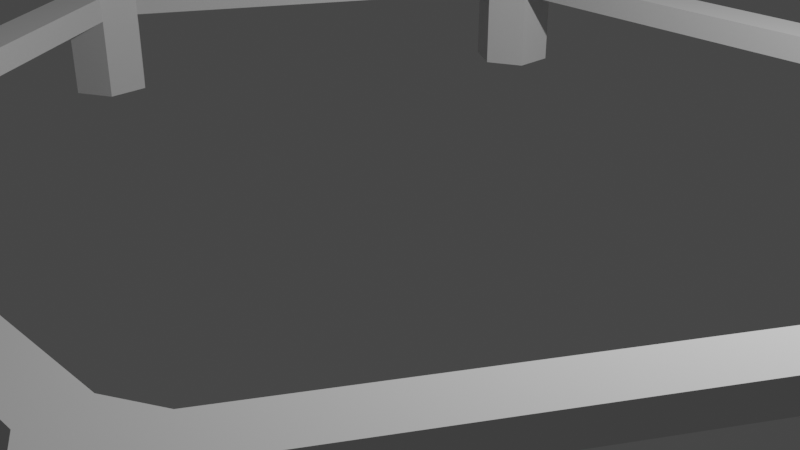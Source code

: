 # Source: filter_pond_hex.blend  (saved by Blender 3.4.6; exported with 4.5.12 LTS)
import bpy
from mathutils import Matrix  # noqa: F401  (used for matrix-valued properties, if any)

bpy.ops.wm.read_factory_settings(use_empty=True)
scene = bpy.context.scene
scene.name = 'Scene'

# ---- collections
col_collection = bpy.data.collections.new('Collection'); scene.collection.children.link(col_collection)

# ---- world
world_world = bpy.data.worlds.new('World'); scene.world = world_world
world_world.use_nodes = True; world_world.node_tree.nodes.clear()
_N = world_world.node_tree.nodes; _L = world_world.node_tree.links
n0 = _N.new('ShaderNodeOutputWorld'); n0.name = 'World Output'; n0.location = (300, 300)
n1 = _N.new('ShaderNodeBackground'); n1.name = 'Background'; n1.location = (10, 300)
n1.inputs[0].default_value = (0.05088, 0.05088, 0.05088, 1.0)
_L.new(n1.outputs[0], n0.inputs[0])
n0.is_active_output = True
world_world.color = (0.05088, 0.05088, 0.05088)
world_world.use_sun_shadow = False
world_world.sun_shadow_jitter_overblur = 0.0

# ---- cameras
cam_camera = bpy.data.cameras.new('Camera')
cam_camera.clip_end = 100.0
cam_camera.ortho_scale = 7.314

# ---- lights
light_light = bpy.data.lights.new('Light', 'POINT')
light_light.transmission_factor = 0.0
light_light.energy = 1000.0
light_light.shadow_soft_size = 0.1
light_light.shadow_maximum_resolution = 0.006
light_light.use_absolute_resolution = True

# ---- meshes
me_circle_001 = bpy.data.meshes.new('Circle.001')
me_circle_001.from_pydata([(3.065, -5.308, -1.118e-08), (3.329, -4.866, 4.657e-09), (3.05, -4.451, -4.657e-09), (2.565, -4.442, 1.118e-08), (2.33, -4.867, 2.794e-09), (2.549, -5.316, -2.794e-09), (-3.06, -5.311, 0.0), (-2.545, -5.319, -3.725e-09), (-2.326, -4.869, 3.725e-09), (-2.561, -4.444, 0.0), (-3.046, -4.454, -9.313e-10), (-3.325, -4.868, 9.313e-10), (-6.129, -0.0104, 2.98e-08), (-5.879, -0.4605, 1.49e-08), (-5.38, -0.4248, -1.49e-08), (-5.129, -0.008851, -2.98e-08), (-5.38, 0.4063, -2.235e-08), (-5.879, 0.4404, 2.235e-08), (-3.078, 5.3, 0.0), (-3.342, 4.858, 0.0), (-3.062, 4.444, 0.0), (-2.576, 4.435, 0.0), (-2.342, 4.86, 0.0), (-2.562, 5.309, 0.0), (3.047, 5.318, -1.49e-08), (2.532, 5.326, 0.0), (2.314, 4.876, 0.0), (2.549, 4.451, 1.49e-08), (3.034, 4.46, 0.0), (3.312, 4.876, 0.0), (6.129, 0.02601, 4.47e-08), (5.878, 0.4755, 1.49e-08), (5.38, 0.4387, -1.49e-08), (5.129, 0.02213, -4.47e-08), (5.38, -0.3925, -3.725e-09), (5.879, -0.4254, 3.725e-09)], [(1, 0), (2, 1), (3, 2), (4, 3), (5, 4), (0, 5), (7, 6), (8, 7), (9, 8), (10, 9), (11, 10), (6, 11), (13, 12), (14, 13), (15, 14), (16, 15), (17, 16), (12, 17), (19, 18), (20, 19), (21, 20), (22, 21), (23, 22), (18, 23), (25, 24), (26, 25), (27, 26), (28, 27), (29, 28), (24, 29), (31, 30), (32, 31), (33, 32), (34, 33), (35, 34), (30, 35)], [])
_uv = me_circle_001.uv_layers.new(name='UVMap')
_uv.uv.foreach_set('vector', [])
me_circle_001.update()
me_circle_003 = bpy.data.meshes.new('Circle.003')
me_circle_003.from_pydata([(0.0, 0.5, 0.0), (-0.433, 0.25, 0.0), (-0.433, -0.25, 0.0), (0.0, -0.5, 0.0), (0.433, -0.25, 0.0), (0.433, 0.25, 0.0), (0.0, 0.5, 1.0), (-0.433, 0.25, 1.0), (-0.433, -0.25, 1.0), (0.0, -0.5, 1.0), (0.433, -0.25, 1.0), (0.433, 0.25, 1.0), (-11.26, 0.5, 0.0), (-11.69, 0.25, 0.0), (-11.69, -0.25, 0.0), (-11.26, -0.5, 0.0), (-10.83, -0.25, 0.0), (-10.83, 0.25, 0.0), (-11.26, 0.5, 1.0), (-11.69, 0.25, 1.0), (-11.69, -0.25, 1.0), (-11.26, -0.5, 1.0), (-10.83, -0.25, 1.0), (-10.83, 0.25, 1.0), (-8.42, 5.366, 0.0), (-8.86, 5.129, 0.0), (-8.875, 4.63, 0.0), (-8.45, 4.367, 0.0), (-8.009, 4.604, 0.0), (-7.995, 5.104, 0.0), (-8.42, 5.366, 1.0), (-8.86, 5.129, 1.0), (-8.875, 4.63, 1.0), (-8.45, 4.367, 1.0), (-8.009, 4.604, 1.0), (-7.995, 5.104, 1.0), (-2.812, 5.368, 0.0), (-3.25, 5.126, 0.0), (-3.258, 4.626, 0.0), (-2.83, 4.368, 0.0), (-2.392, 4.611, 0.0), (-2.384, 5.111, 0.0), (-2.812, 5.368, 1.0), (-3.25, 5.126, 1.0), (-3.258, 4.626, 1.0), (-2.83, 4.368, 1.0), (-2.392, 4.611, 1.0), (-2.384, 5.111, 1.0), (-8.42, -4.367, 0.0), (-8.86, -4.604, 0.0), (-8.875, -5.104, 0.0), (-8.45, -5.366, 0.0), (-8.009, -5.129, 0.0), (-7.995, -4.63, 0.0), (-8.42, -4.367, 1.0), (-8.86, -4.604, 1.0), (-8.875, -5.104, 1.0), (-8.45, -5.366, 1.0), (-8.009, -5.129, 1.0), (-7.995, -4.63, 1.0), (-2.812, -4.368, 0.0), (-3.25, -4.611, 0.0), (-3.258, -5.111, 0.0), (-2.83, -5.368, 0.0), (-2.392, -5.126, 0.0), (-2.384, -4.626, 0.0), (-2.812, -4.368, 1.0), (-3.25, -4.611, 1.0), (-3.258, -5.111, 1.0), (-2.83, -5.368, 1.0), (-2.392, -5.126, 1.0), (-2.384, -4.626, 1.0), (-0.433, 0.25, 1.3), (0.0, 0.5, 1.3), (-0.433, -0.25, 1.3), (0.0, -0.5, 1.3), (0.433, -0.25, 1.3), (0.433, 0.25, 1.3), (-11.69, 0.25, 1.3), (-11.26, 0.5, 1.3), (-11.69, -0.25, 1.3), (-11.26, -0.5, 1.3), (-10.83, -0.25, 1.3), (-10.83, 0.25, 1.3), (-8.86, 5.129, 1.3), (-8.42, 5.366, 1.3), (-8.875, 4.63, 1.3), (-8.45, 4.367, 1.3), (-8.009, 4.604, 1.3), (-7.995, 5.104, 1.3), (-3.25, 5.126, 1.3), (-2.812, 5.368, 1.3), (-3.258, 4.626, 1.3), (-2.83, 4.368, 1.3), (-2.392, 4.611, 1.3), (-2.384, 5.111, 1.3), (-8.86, -4.604, 1.3), (-8.42, -4.367, 1.3), (-8.875, -5.104, 1.3), (-8.45, -5.366, 1.3), (-8.009, -5.129, 1.3), (-7.995, -4.63, 1.3), (-3.25, -4.611, 1.3), (-2.812, -4.368, 1.3), (-3.258, -5.111, 1.3), (-2.83, -5.368, 1.3), (-2.392, -5.126, 1.3), (-2.384, -4.626, 1.3)], [], [(1, 5, 0), (2, 5, 1), (2, 4, 5), (3, 4, 2), (58, 57, 99, 100), (6, 11, 77, 73), (43, 42, 91, 90), (67, 59, 101, 102), (5, 4, 10, 11), (3, 2, 8, 9), (1, 0, 6, 7), (0, 5, 11, 6), (4, 3, 9, 10), (2, 1, 7, 8), (13, 17, 12), (14, 17, 13), (14, 16, 17), (15, 16, 14), (57, 56, 98, 99), (11, 10, 76, 77), (8, 66, 103, 74), (71, 70, 106, 107), (12, 17, 23, 18), (16, 15, 21, 22), (14, 13, 19, 20), (17, 16, 22, 23), (15, 14, 20, 21), (13, 12, 18, 19), (25, 29, 24), (26, 29, 25), (26, 28, 29), (27, 28, 26), (56, 55, 96, 98), (10, 9, 75, 76), (71, 9, 75, 107), (70, 69, 105, 106), (29, 28, 34, 35), (27, 26, 32, 33), (25, 24, 30, 31), (24, 29, 35, 30), (28, 27, 33, 34), (26, 25, 31, 32), (37, 41, 36), (38, 41, 37), (38, 40, 41), (39, 40, 38), (6, 46, 94, 73), (69, 68, 104, 105), (23, 22, 82, 83), (8, 7, 72, 74), (40, 39, 45, 46), (38, 37, 43, 44), (41, 40, 46, 47), (39, 38, 44, 45), (37, 36, 42, 43), (36, 41, 47, 42), (49, 53, 48), (50, 53, 49), (50, 52, 53), (51, 52, 50), (45, 7, 72, 93), (30, 35, 89, 85), (67, 66, 103, 102), (21, 20, 80, 81), (51, 50, 56, 57), (49, 48, 54, 55), (48, 53, 59, 54), (52, 51, 57, 58), (50, 49, 55, 56), (53, 52, 58, 59), (61, 65, 60), (62, 65, 61), (62, 64, 65), (63, 64, 62), (34, 44, 92, 88), (20, 19, 78, 80), (43, 35, 89, 90), (34, 33, 87, 88), (65, 64, 70, 71), (63, 62, 68, 69), (61, 60, 66, 67), (60, 65, 71, 66), (64, 63, 69, 70), (62, 61, 67, 68), (19, 18, 79, 78), (42, 47, 95, 91), (23, 33, 87, 83), (47, 46, 94, 95), (32, 18, 79, 86), (32, 31, 84, 86), (72, 73, 77), (74, 72, 77), (74, 77, 76), (75, 74, 76), (78, 79, 83), (80, 78, 83), (80, 83, 82), (81, 80, 82), (84, 85, 89), (86, 84, 89), (86, 89, 88), (87, 86, 88), (90, 91, 95), (92, 90, 95), (92, 95, 94), (93, 92, 94), (96, 97, 101), (98, 96, 101), (98, 101, 100), (99, 98, 100), (102, 103, 107), (104, 102, 107), (104, 107, 106), (105, 104, 106), (93, 72, 73, 94), (107, 75, 74, 103), (100, 104, 102, 101), (97, 82, 81, 96), (86, 79, 83, 87), (88, 92, 90, 89), (58, 68, 104, 100), (54, 22, 82, 97), (45, 44, 92, 93), (54, 59, 101, 97), (31, 30, 85, 84), (21, 55, 96, 81), (35, 34, 44, 43), (18, 23, 33, 32), (22, 21, 55, 54), (59, 58, 68, 67), (9, 8, 66, 71), (7, 6, 46, 45)])
_uv = me_circle_003.uv_layers.new(name='UVMap')
_uv.uv.foreach_set('vector', [0.0, 0.0, 0.0, 0.0, 0.0, 0.0, 0.0, 0.0, 0.0, 0.0, 0.0, 0.0, 0.0, 0.0, 0.0, 0.0, 0.0, 0.0, 0.0, 0.0, 0.0, 0.0, 0.0, 0.0, 0.0, 0.0, 0.0, 0.0, 0.0, 0.0, 0.0, 0.0, 0.0, 0.0, 0.0, 0.0, 0.0, 0.0, 0.0, 0.0, 0.0, 0.0, 0.0, 0.0, 0.0, 0.0, 0.0, 0.0, 0.0, 0.0, 0.0, 0.0, 0.0, 0.0, 0.0, 0.0, 0.0, 0.0, 0.0, 0.0, 0.0, 0.0, 0.0, 0.0, 0.0, 0.0, 0.0, 0.0, 0.0, 0.0, 0.0, 0.0, 0.0, 0.0, 0.0, 0.0, 0.0, 0.0, 0.0, 0.0, 0.0, 0.0, 0.0, 0.0, 0.0, 0.0, 0.0, 0.0, 0.0, 0.0, 0.0, 0.0, 0.0, 0.0, 0.0, 0.0, 0.0, 0.0, 0.0, 0.0, 0.0, 0.0, 0.0, 0.0, 0.0, 0.0, 0.0, 0.0, 0.0, 0.0, 0.0, 0.0, 0.0, 0.0, 0.0, 0.0, 0.0, 0.0, 0.0, 0.0, 0.0, 0.0, 0.0, 0.0, 0.0, 0.0, 0.0, 0.0, 0.0, 0.0, 0.0, 0.0, 0.0, 0.0, 0.0, 0.0, 0.0, 0.0, 0.0, 0.0, 0.0, 0.0, 0.0, 0.0, 0.0, 0.0, 0.0, 0.0, 0.0, 0.0, 0.0, 0.0, 0.0, 0.0, 0.0, 0.0, 0.0, 0.0, 0.0, 0.0, 0.0, 0.0, 0.0, 0.0, 0.0, 0.0, 0.0, 0.0, 0.0, 0.0, 0.0, 0.0, 0.0, 0.0, 0.0, 0.0, 0.0, 0.0, 0.0, 0.0, 0.0, 0.0, 0.0, 0.0, 0.0, 0.0, 0.0, 0.0, 0.0, 0.0, 0.0, 0.0, 0.0, 0.0, 0.0, 0.0, 0.0, 0.0, 0.0, 0.0, 0.0, 0.0, 0.0, 0.0, 0.0, 0.0, 0.0, 0.0, 0.0, 0.0, 0.0, 0.0, 0.0, 0.0, 0.0, 0.0, 0.0, 0.0, 0.0, 0.0, 0.0, 0.0, 0.0, 0.0, 0.0, 0.0, 0.0, 0.0, 0.0, 0.0, 0.0, 0.0, 0.0, 0.0, 0.0, 0.0, 0.0, 0.0, 0.0, 0.0, 0.0, 0.0, 0.0, 0.0, 0.0, 0.0, 0.0, 0.0, 0.0, 0.0, 0.0, 0.0, 0.0, 0.0, 0.0, 0.0, 0.0, 0.0, 0.0, 0.0, 0.0, 0.0, 0.0, 0.0, 0.0, 0.0, 0.0, 0.0, 0.0, 0.0, 0.0, 0.0, 0.0, 0.0, 0.0, 0.0, 0.0, 0.0, 0.0, 0.0, 0.0, 0.0, 0.0, 0.0, 0.0, 0.0, 0.0, 0.0, 0.0, 0.0, 0.0, 0.0, 0.0, 0.0, 0.0, 0.0, 0.0, 0.0, 0.0, 0.0, 0.0, 0.0, 0.0, 0.0, 0.0, 0.0, 0.0, 0.0, 0.0, 0.0, 0.0, 0.0, 0.0, 0.0, 0.0, 0.0, 0.0, 0.0, 0.0, 0.0, 0.0, 0.0, 0.0, 0.0, 0.0, 0.0, 0.0, 0.0, 0.0, 0.0, 0.0, 0.0, 0.0, 0.0, 0.0, 0.0, 0.0, 0.0, 0.0, 0.0, 0.0, 0.0, 0.0, 0.0, 0.0, 0.0, 0.0, 0.0, 0.0, 0.0, 0.0, 0.0, 0.0, 0.0, 0.0, 0.0, 0.0, 0.0, 0.0, 0.0, 0.0, 0.0, 0.0, 0.0, 0.0, 0.0, 0.0, 0.0, 0.0, 0.0, 0.0, 0.0, 0.0, 0.0, 0.0, 0.0, 0.0, 0.0, 0.0, 0.0, 0.0, 0.0, 0.0, 0.0, 0.0, 0.0, 0.0, 0.0, 0.0, 0.0, 0.0, 0.0, 0.0, 0.0, 0.0, 0.0, 0.0, 0.0, 0.0, 0.0, 0.0, 0.0, 0.0, 0.0, 0.0, 0.0, 0.0, 0.0, 0.0, 0.0, 0.0, 0.0, 0.0, 0.0, 0.0, 0.0, 0.0, 0.0, 0.0, 0.0, 0.0, 0.0, 0.0, 0.0, 0.0, 0.0, 0.0, 0.0, 0.0, 0.0, 0.0, 0.0, 0.0, 0.0, 0.0, 0.0, 0.0, 0.0, 0.0, 0.0, 0.0, 0.0, 0.0, 0.0, 0.0, 0.0, 0.0, 0.0, 0.0, 0.0, 0.0, 0.0, 0.0, 0.0, 0.0, 0.0, 0.0, 0.0, 0.0, 0.0, 0.0, 0.0, 0.0, 0.0, 0.0, 0.0, 0.0, 0.0, 0.0, 0.0, 0.0, 0.0, 0.0, 0.0, 0.0, 0.0, 0.0, 0.0, 0.0, 0.0, 0.0, 0.0, 0.0, 0.0, 0.0, 0.0, 0.0, 0.0, 0.0, 0.0, 0.0, 0.0, 0.0, 0.0, 0.0, 0.0, 0.0, 0.0, 0.0, 0.0, 0.0, 0.0, 0.0, 0.0, 0.0, 0.0, 0.0, 0.0, 0.0, 0.0, 0.0, 0.0, 0.0, 0.0, 0.0, 0.0, 0.0, 0.0, 0.0, 0.0, 0.0, 0.0, 0.0, 0.0, 0.0, 0.0, 0.0, 0.0, 0.0, 0.0, 0.0, 0.0, 0.0, 0.0, 0.0, 0.0, 0.0, 0.0, 0.0, 0.0, 0.0, 0.0, 0.0, 0.0, 0.0, 0.0, 0.0, 0.0, 0.0, 0.0, 0.0, 0.0, 0.0, 0.0, 0.0, 0.0, 0.0, 0.0, 0.0, 0.0, 0.0, 0.0, 0.0, 0.0, 0.0, 0.0, 0.0, 0.0, 0.0, 0.0, 0.0, 0.0, 0.0, 0.0, 0.0, 0.0, 0.0, 0.0, 0.0, 0.0, 0.0, 0.0, 0.0, 0.0, 0.0, 0.0, 0.0, 0.0, 0.0, 0.0, 0.0, 0.0, 0.0, 0.0, 0.0, 0.0, 0.0, 0.0, 0.0, 0.0, 0.0, 0.0, 0.0, 0.0, 0.0, 0.0, 0.0, 0.0, 0.0, 0.0, 0.0, 0.0, 0.0, 0.0, 0.0, 0.0, 0.0, 0.0, 0.0, 0.0, 0.0, 0.0, 0.0, 0.0, 0.0, 0.0, 0.0, 0.0, 0.0, 0.0, 0.0, 0.0, 0.0, 0.0, 0.0, 0.0, 0.0, 0.0, 0.0, 0.0, 0.0, 0.0, 0.0, 0.0, 0.0, 0.0, 0.0, 0.0, 0.0, 0.0, 0.0, 0.0, 0.0, 0.0, 0.0, 0.0, 0.0, 0.0, 0.0, 0.0, 0.0, 0.0, 0.0, 0.0, 0.0, 0.0, 0.0, 0.0, 0.0, 0.0, 0.0, 0.0, 0.0, 0.0, 0.0, 0.0, 0.0, 0.0, 0.0, 0.0, 0.0, 0.0, 0.0, 0.0, 0.0, 0.0, 0.0, 0.0, 0.0, 0.0, 0.0, 0.0, 0.0, 0.0, 0.0, 0.0, 0.0, 0.0, 0.0, 0.0, 0.0, 0.0, 0.0, 0.0, 0.0, 0.0, 0.0, 0.0, 0.0, 0.0, 0.0, 0.0, 0.0, 0.0, 0.0, 0.0, 0.0, 0.0, 0.0, 0.0, 0.0, 0.0, 0.0, 0.0, 0.0, 0.0, 0.0, 0.0, 0.0, 0.0, 0.0, 0.0, 0.0, 0.0, 0.0, 0.0, 0.0, 0.0, 0.0, 0.0, 0.0, 0.0, 0.0, 0.0, 0.0, 0.0, 0.0, 0.0, 0.0, 0.0, 0.0, 0.0, 0.0, 0.0, 0.0, 0.0, 0.0, 0.0, 0.0, 0.0, 0.0, 0.0, 0.0, 0.0, 0.0, 0.0, 0.0, 0.0, 0.0, 0.0, 0.0, 0.0, 0.0, 0.0, 0.0, 0.0, 0.0, 0.0, 0.0, 0.0, 0.0, 0.0, 0.0, 0.0, 0.0, 0.0, 0.0, 0.0, 0.0, 0.0, 0.0, 0.0, 0.0, 0.0, 0.0, 0.0, 0.0, 0.0, 0.0, 0.0, 0.0, 0.0, 0.0, 0.0, 0.0, 0.0, 0.0, 0.0, 0.0, 0.0, 0.0, 0.0, 0.0, 0.0, 0.0, 0.0, 0.0, 0.0, 0.0, 0.0, 0.0, 0.0, 0.0, 0.0, 0.0, 0.0, 0.0, 0.0, 0.0, 0.0, 0.0, 0.0, 0.0, 0.0, 0.0, 0.0, 0.0, 0.0, 0.0, 0.0, 0.0, 0.0, 0.0, 0.0, 0.0, 0.0, 0.0, 0.0, 0.0, 0.0, 0.0, 0.0, 0.0, 0.0, 0.0, 0.0, 0.0, 0.0, 0.0, 0.0, 0.0, 0.0, 0.0, 0.0, 0.0, 0.0, 0.0, 0.0, 0.0, 0.0, 0.0, 0.0, 0.0, 0.0, 0.0, 0.0, 0.0, 0.0, 0.0, 0.0, 0.0, 0.0, 0.0, 0.0, 0.0, 0.0, 0.0, 0.0, 0.0, 0.0, 0.0, 0.0, 0.0, 0.0, 0.0, 0.0, 0.0, 0.0, 0.0, 0.0, 0.0, 0.0, 0.0, 0.0, 0.0, 0.0, 0.0, 0.0, 0.0, 0.0, 0.0, 0.0, 0.0, 0.0, 0.0, 0.0, 0.0, 0.0, 0.0, 0.0, 0.0, 0.0, 0.0, 0.0, 0.0, 0.0, 0.0, 0.0, 0.0, 0.0, 0.0, 0.0, 0.0, 0.0, 0.0, 0.0, 0.0, 0.0, 0.0, 0.0, 0.0, 0.0, 0.0, 0.0, 0.0, 0.0, 0.0, 0.0, 0.0, 0.0, 0.0, 0.0, 0.0, 0.0, 0.0, 0.0, 0.0, 0.0, 0.0, 0.0])
me_circle_003.update()

# ---- curves / text
cu_base_line_001 = bpy.data.curves.new('base_line.001', 'CURVE')
cu_base_line_001.dimensions = '3D'
_sp = cu_base_line_001.splines.new('POLY'); _sp.points.add(11)
_sp.points.foreach_set('co', [2.815, -4.875, 0.0, 0.0, 0.0, -6.5, 0.0, 0.0, -2.815, -4.875, 0.0, 0.0, -5.629, -3.25, 0.0, 0.0, -5.629, 0.0, 0.0, 0.0, -5.629, 3.25, 0.0, 0.0, -2.815, 4.875, 0.0, 0.0, 0.0, 6.5, 0.0, 0.0, 2.815, 4.875, 0.0, 0.0, 5.629, 3.25, 0.0, 0.0, 5.629, 0.0, 0.0, 0.0, 5.629, -3.25, 0.0, 0.0])
_sp.order_v = 0
_sp.resolution_v = 0
_sp.use_cyclic_u = True
_sp.use_endpoint_u = True
_sp.use_smooth = False
cu_base_line_001.fill_mode = 'FULL'

# ---- objects
ob_light = bpy.data.objects.new('Light', light_light)
ob_camera = bpy.data.objects.new('Camera', cam_camera)
ob_base_line = bpy.data.objects.new('base_line', cu_base_line_001)
ob_circle = bpy.data.objects.new('Circle', me_circle_001)
ob_circle_002 = bpy.data.objects.new('Circle.002', me_circle_003)

# ---- transforms, parenting, visibility, modifiers, constraints
ob_light.location = (4.076, 1.005, 5.904)
ob_light.rotation_euler = (0.6503, 0.05522, 1.866)
ob_light.lock_rotations_4d = False
ob_light.empty_display_type = 'ARROWS'
ob_light.color = (0.0, 0.0, 0.0, 0.0)
ob_light.lineart.crease_threshold = 0.0
ob_camera.location = (7.359, -6.926, 4.958)
ob_camera.rotation_euler = (1.109, 0.0, 0.8149)
ob_camera.lock_rotations_4d = False
ob_camera.empty_display_type = 'ARROWS'
ob_camera.color = (0.0, 0.0, 0.0, 0.0)
ob_camera.display_type = 'WIRE'
ob_camera.lineart.crease_threshold = 0.0
ob_base_line.location = (0.0, 0.0, 0.0)
ob_circle.location = (0.0, 0.0, 0.0)
ob_circle_002.location = (5.63, 0.0, 0.0)

# ---- collection membership
col_collection.objects.link(ob_light)
col_collection.objects.link(ob_camera)
col_collection.objects.link(ob_base_line)
col_collection.objects.link(ob_circle)
col_collection.objects.link(ob_circle_002)

# ---- scene / render settings (as saved in the file)
scene.camera = ob_camera
scene.frame_start = 1; scene.frame_end = 250; scene.frame_set(1)
scene.render.engine = 'BLENDER_EEVEE_NEXT'
scene.cycles.sampling_pattern = 'TABULATED_SOBOL'
scene.cycles.use_light_tree = False
scene.view_settings.view_transform = 'Filmic'
bpy.context.view_layer.update()
